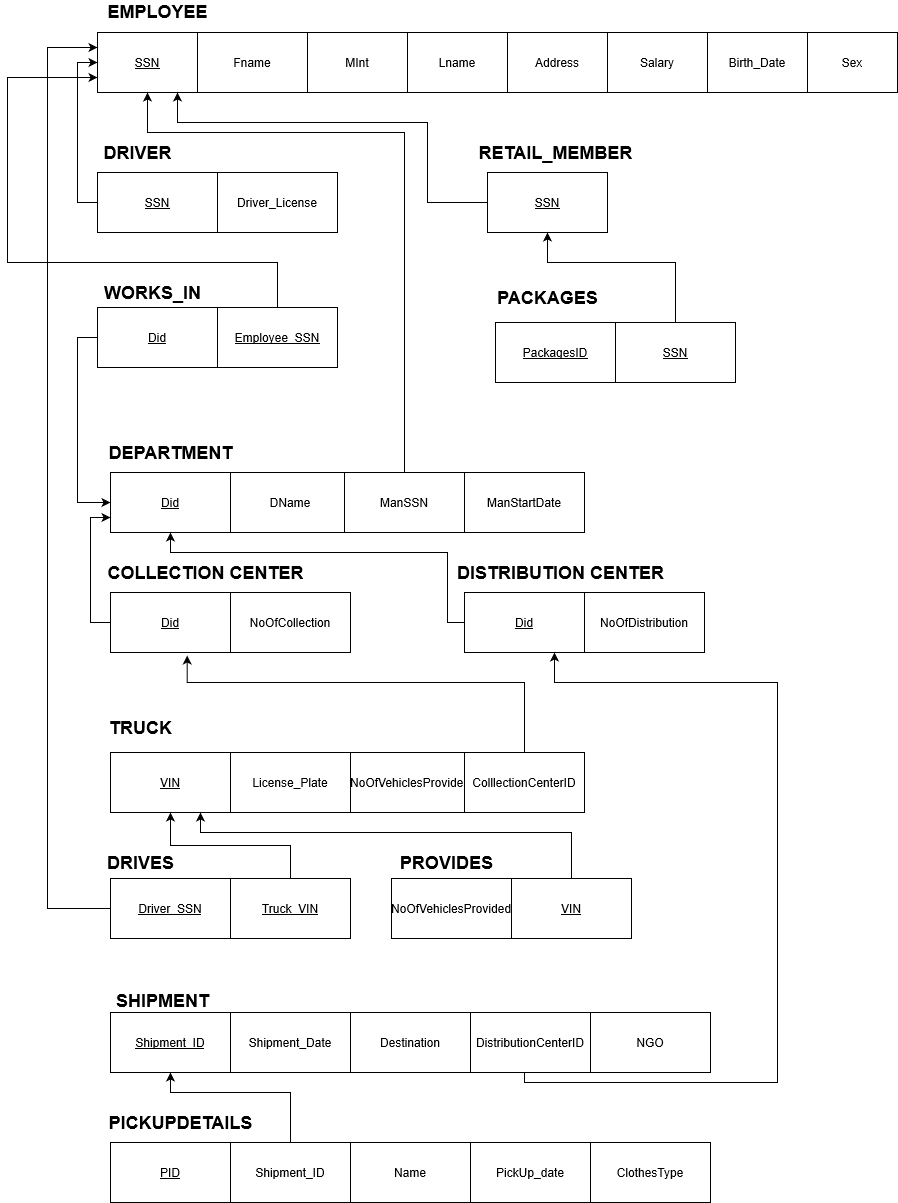

The diagram above was exported from draw.io. Its source (the exported page's mxGraphModel, read from the mxfile embedded in the PNG):
<mxGraphModel grid="1" shadow="0" math="0" pageHeight="1169" pageWidth="827" pageScale="1" page="1" fold="1" arrows="1" connect="1" tooltips="1" guides="1" gridSize="10" dy="576" dx="1038">
  <root>
    <mxCell id="WIyWlLk6GJQsqaUBKTNV-0" />
    <mxCell id="WIyWlLk6GJQsqaUBKTNV-1" parent="WIyWlLk6GJQsqaUBKTNV-0" />
    <mxCell id="rzKTEEIsutRuEuiYcyaR-0" value="&lt;u&gt;SSN&lt;/u&gt;" parent="WIyWlLk6GJQsqaUBKTNV-1" vertex="1" style="rounded=0;whiteSpace=wrap;html=1;">
      <mxGeometry as="geometry" height="60" width="100" y="80" x="120" />
    </mxCell>
    <mxCell id="rzKTEEIsutRuEuiYcyaR-2" value="Fname" parent="WIyWlLk6GJQsqaUBKTNV-1" vertex="1" style="rounded=0;whiteSpace=wrap;html=1;">
      <mxGeometry as="geometry" height="60" width="110" y="80" x="220" />
    </mxCell>
    <mxCell id="rzKTEEIsutRuEuiYcyaR-3" value="MInt" parent="WIyWlLk6GJQsqaUBKTNV-1" vertex="1" style="rounded=0;whiteSpace=wrap;html=1;">
      <mxGeometry as="geometry" height="60" width="100" y="80" x="330" />
    </mxCell>
    <mxCell id="rzKTEEIsutRuEuiYcyaR-4" value="Lname" parent="WIyWlLk6GJQsqaUBKTNV-1" vertex="1" style="rounded=0;whiteSpace=wrap;html=1;">
      <mxGeometry as="geometry" height="60" width="100" y="80" x="430" />
    </mxCell>
    <mxCell id="rzKTEEIsutRuEuiYcyaR-5" value="Address" parent="WIyWlLk6GJQsqaUBKTNV-1" vertex="1" style="rounded=0;whiteSpace=wrap;html=1;">
      <mxGeometry as="geometry" height="60" width="100" y="80" x="530" />
    </mxCell>
    <mxCell id="rzKTEEIsutRuEuiYcyaR-6" value="Salary" parent="WIyWlLk6GJQsqaUBKTNV-1" vertex="1" style="rounded=0;whiteSpace=wrap;html=1;">
      <mxGeometry as="geometry" height="60" width="100" y="80" x="630" />
    </mxCell>
    <mxCell id="rzKTEEIsutRuEuiYcyaR-7" value="Birth_Date" parent="WIyWlLk6GJQsqaUBKTNV-1" vertex="1" style="rounded=0;whiteSpace=wrap;html=1;">
      <mxGeometry as="geometry" height="60" width="100" y="80" x="730" />
    </mxCell>
    <mxCell id="rzKTEEIsutRuEuiYcyaR-8" value="&lt;b&gt;&lt;font style=&quot;font-size: 18px&quot;&gt;EMPLOYEE&lt;/font&gt;&lt;/b&gt;" parent="WIyWlLk6GJQsqaUBKTNV-1" vertex="1" style="text;html=1;align=center;verticalAlign=middle;resizable=0;points=[];autosize=1;">
      <mxGeometry as="geometry" height="20" width="120" y="49" x="120" />
    </mxCell>
    <mxCell id="rzKTEEIsutRuEuiYcyaR-9" value="&lt;font style=&quot;font-size: 18px&quot;&gt;&lt;b&gt;DRIVER&lt;/b&gt;&lt;/font&gt;" parent="WIyWlLk6GJQsqaUBKTNV-1" vertex="1" style="text;html=1;align=center;verticalAlign=middle;resizable=0;points=[];autosize=1;">
      <mxGeometry as="geometry" height="20" width="80" y="190" x="120" />
    </mxCell>
    <mxCell id="MfRlbZMy9iDacWkr7u5j-6" parent="WIyWlLk6GJQsqaUBKTNV-1" style="edgeStyle=orthogonalEdgeStyle;rounded=0;orthogonalLoop=1;jettySize=auto;html=1;exitX=0;exitY=0.5;exitDx=0;exitDy=0;entryX=0;entryY=0.5;entryDx=0;entryDy=0;" edge="1" target="rzKTEEIsutRuEuiYcyaR-0" source="rzKTEEIsutRuEuiYcyaR-10">
      <mxGeometry as="geometry" relative="1" />
    </mxCell>
    <mxCell id="rzKTEEIsutRuEuiYcyaR-10" value="&lt;u&gt;SSN&lt;/u&gt;" parent="WIyWlLk6GJQsqaUBKTNV-1" vertex="1" style="rounded=0;whiteSpace=wrap;html=1;">
      <mxGeometry as="geometry" height="60" width="120" y="220" x="120" />
    </mxCell>
    <mxCell id="rzKTEEIsutRuEuiYcyaR-11" value="Driver_License" parent="WIyWlLk6GJQsqaUBKTNV-1" vertex="1" style="rounded=0;whiteSpace=wrap;html=1;">
      <mxGeometry as="geometry" height="60" width="120" y="220" x="240" />
    </mxCell>
    <mxCell id="MfRlbZMy9iDacWkr7u5j-7" parent="WIyWlLk6GJQsqaUBKTNV-1" style="edgeStyle=orthogonalEdgeStyle;rounded=0;orthogonalLoop=1;jettySize=auto;html=1;entryX=0.8;entryY=1;entryDx=0;entryDy=0;entryPerimeter=0;" edge="1" target="rzKTEEIsutRuEuiYcyaR-0" source="rzKTEEIsutRuEuiYcyaR-12">
      <mxGeometry as="geometry" relative="1">
        <Array as="points">
          <mxPoint y="250" x="450" />
          <mxPoint y="170" x="450" />
          <mxPoint y="170" x="200" />
        </Array>
        <mxPoint as="targetPoint" y="150" x="200" />
      </mxGeometry>
    </mxCell>
    <mxCell id="rzKTEEIsutRuEuiYcyaR-12" value="&lt;u&gt;SSN&lt;/u&gt;" parent="WIyWlLk6GJQsqaUBKTNV-1" vertex="1" style="rounded=0;whiteSpace=wrap;html=1;">
      <mxGeometry as="geometry" height="60" width="120" y="220" x="510" />
    </mxCell>
    <mxCell id="rzKTEEIsutRuEuiYcyaR-13" value="&lt;font style=&quot;font-size: 18px&quot;&gt;&lt;b&gt;RETAIL_MEMBER&lt;/b&gt;&lt;/font&gt;" parent="WIyWlLk6GJQsqaUBKTNV-1" vertex="1" style="text;html=1;align=center;verticalAlign=middle;resizable=0;points=[];autosize=1;">
      <mxGeometry as="geometry" height="20" width="170" y="190" x="493" />
    </mxCell>
    <mxCell id="rzKTEEIsutRuEuiYcyaR-14" value="&lt;u&gt;Did&lt;/u&gt;" parent="WIyWlLk6GJQsqaUBKTNV-1" vertex="1" style="rounded=0;whiteSpace=wrap;html=1;">
      <mxGeometry as="geometry" height="60" width="120" y="520" x="133" />
    </mxCell>
    <mxCell id="rzKTEEIsutRuEuiYcyaR-15" value="DName" parent="WIyWlLk6GJQsqaUBKTNV-1" vertex="1" style="rounded=0;whiteSpace=wrap;html=1;">
      <mxGeometry as="geometry" height="60" width="120" y="520" x="253" />
    </mxCell>
    <mxCell id="rzKTEEIsutRuEuiYcyaR-16" value="&lt;font style=&quot;font-size: 18px&quot;&gt;&lt;b&gt;DEPARTMENT&lt;/b&gt;&lt;/font&gt;" parent="WIyWlLk6GJQsqaUBKTNV-1" vertex="1" style="text;html=1;align=center;verticalAlign=middle;resizable=0;points=[];autosize=1;">
      <mxGeometry as="geometry" height="20" width="140" y="490" x="123" />
    </mxCell>
    <mxCell id="MfRlbZMy9iDacWkr7u5j-9" parent="WIyWlLk6GJQsqaUBKTNV-1" style="edgeStyle=orthogonalEdgeStyle;rounded=0;orthogonalLoop=1;jettySize=auto;html=1;entryX=0;entryY=0.75;entryDx=0;entryDy=0;" edge="1" target="rzKTEEIsutRuEuiYcyaR-14" source="rzKTEEIsutRuEuiYcyaR-17">
      <mxGeometry as="geometry" relative="1">
        <Array as="points">
          <mxPoint y="670" x="113" />
          <mxPoint y="565" x="113" />
        </Array>
      </mxGeometry>
    </mxCell>
    <mxCell id="rzKTEEIsutRuEuiYcyaR-17" value="&lt;u&gt;Did&lt;/u&gt;" parent="WIyWlLk6GJQsqaUBKTNV-1" vertex="1" style="rounded=0;whiteSpace=wrap;html=1;">
      <mxGeometry as="geometry" height="60" width="120" y="640" x="133" />
    </mxCell>
    <mxCell id="rzKTEEIsutRuEuiYcyaR-18" value="&lt;font style=&quot;font-size: 18px&quot;&gt;&lt;b&gt;COLLECTION CENTER&lt;br&gt;&lt;/b&gt;&lt;/font&gt;" parent="WIyWlLk6GJQsqaUBKTNV-1" vertex="1" style="text;html=1;align=center;verticalAlign=middle;resizable=0;points=[];autosize=1;">
      <mxGeometry as="geometry" height="20" width="210" y="610" x="123" />
    </mxCell>
    <mxCell id="rzKTEEIsutRuEuiYcyaR-20" value="NoOfCollection" parent="WIyWlLk6GJQsqaUBKTNV-1" vertex="1" style="rounded=0;whiteSpace=wrap;html=1;">
      <mxGeometry as="geometry" height="60" width="120" y="640" x="253" />
    </mxCell>
    <mxCell id="MfRlbZMy9iDacWkr7u5j-21" parent="WIyWlLk6GJQsqaUBKTNV-1" style="edgeStyle=orthogonalEdgeStyle;rounded=0;orthogonalLoop=1;jettySize=auto;html=1;exitX=0.5;exitY=0;exitDx=0;exitDy=0;entryX=0.5;entryY=1;entryDx=0;entryDy=0;" edge="1" target="rzKTEEIsutRuEuiYcyaR-0" source="3pv2ZHKU8KjVCsBrzMXm-0">
      <mxGeometry as="geometry" relative="1">
        <Array as="points">
          <mxPoint y="180" x="427" />
          <mxPoint y="180" x="170" />
        </Array>
      </mxGeometry>
    </mxCell>
    <mxCell id="3pv2ZHKU8KjVCsBrzMXm-0" value="ManSSN" parent="WIyWlLk6GJQsqaUBKTNV-1" vertex="1" style="rounded=0;whiteSpace=wrap;html=1;">
      <mxGeometry as="geometry" height="60" width="120" y="520" x="367" />
    </mxCell>
    <mxCell id="3pv2ZHKU8KjVCsBrzMXm-10" parent="WIyWlLk6GJQsqaUBKTNV-1" style="edgeStyle=orthogonalEdgeStyle;rounded=0;orthogonalLoop=1;jettySize=auto;html=1;entryX=0.5;entryY=1;entryDx=0;entryDy=0;" edge="1" target="rzKTEEIsutRuEuiYcyaR-14" source="rzKTEEIsutRuEuiYcyaR-21">
      <mxGeometry as="geometry" relative="1">
        <Array as="points">
          <mxPoint y="670" x="470" />
          <mxPoint y="600" x="470" />
          <mxPoint y="600" x="193" />
        </Array>
      </mxGeometry>
    </mxCell>
    <mxCell id="rzKTEEIsutRuEuiYcyaR-21" value="&lt;u&gt;Did&lt;/u&gt;" parent="WIyWlLk6GJQsqaUBKTNV-1" vertex="1" style="rounded=0;whiteSpace=wrap;html=1;">
      <mxGeometry as="geometry" height="60" width="120" y="640" x="487" />
    </mxCell>
    <mxCell id="rzKTEEIsutRuEuiYcyaR-22" value="NoOfDistribution" parent="WIyWlLk6GJQsqaUBKTNV-1" vertex="1" style="rounded=0;whiteSpace=wrap;html=1;">
      <mxGeometry as="geometry" height="60" width="120" y="640" x="607" />
    </mxCell>
    <mxCell id="rzKTEEIsutRuEuiYcyaR-23" value="&lt;font style=&quot;font-size: 18px&quot;&gt;&lt;b&gt;DISTRIBUTION&lt;/b&gt;&lt;/font&gt;&lt;font style=&quot;font-size: 18px&quot;&gt;&lt;b&gt; CENTER&lt;br&gt;&lt;/b&gt;&lt;/font&gt;" parent="WIyWlLk6GJQsqaUBKTNV-1" vertex="1" style="text;html=1;align=center;verticalAlign=middle;resizable=0;points=[];autosize=1;">
      <mxGeometry as="geometry" height="20" width="220" y="610" x="473" />
    </mxCell>
    <mxCell id="3pv2ZHKU8KjVCsBrzMXm-1" value="&lt;b&gt;&lt;font style=&quot;font-size: 18px&quot;&gt;TRUCK&lt;/font&gt;&lt;/b&gt;" parent="WIyWlLk6GJQsqaUBKTNV-1" vertex="1" style="text;html=1;align=center;verticalAlign=middle;resizable=0;points=[];autosize=1;">
      <mxGeometry as="geometry" height="20" width="80" y="765" x="123" />
    </mxCell>
    <mxCell id="3pv2ZHKU8KjVCsBrzMXm-2" value="&lt;u&gt;VIN&lt;/u&gt;" parent="WIyWlLk6GJQsqaUBKTNV-1" vertex="1" style="rounded=0;whiteSpace=wrap;html=1;">
      <mxGeometry as="geometry" height="60" width="120" y="800" x="133" />
    </mxCell>
    <mxCell id="rzKTEEIsutRuEuiYcyaR-24" value="&lt;u&gt;Shipment_ID&lt;/u&gt;" parent="WIyWlLk6GJQsqaUBKTNV-1" vertex="1" style="rounded=0;whiteSpace=wrap;html=1;">
      <mxGeometry as="geometry" height="60" width="120" y="1060" x="133" />
    </mxCell>
    <mxCell id="3pv2ZHKU8KjVCsBrzMXm-3" value="License_Plate" parent="WIyWlLk6GJQsqaUBKTNV-1" vertex="1" style="rounded=0;whiteSpace=wrap;html=1;">
      <mxGeometry as="geometry" height="60" width="120" y="800" x="253" />
    </mxCell>
    <mxCell id="rzKTEEIsutRuEuiYcyaR-25" value="Shipment_Date" parent="WIyWlLk6GJQsqaUBKTNV-1" vertex="1" style="rounded=0;whiteSpace=wrap;html=1;">
      <mxGeometry as="geometry" height="60" width="120" y="1060" x="253" />
    </mxCell>
    <mxCell id="rzKTEEIsutRuEuiYcyaR-26" value="Destination" parent="WIyWlLk6GJQsqaUBKTNV-1" vertex="1" style="rounded=0;whiteSpace=wrap;html=1;">
      <mxGeometry as="geometry" height="60" width="120" y="1060" x="373" />
    </mxCell>
    <mxCell id="rzKTEEIsutRuEuiYcyaR-27" value="&#10;&lt;!--StartFragment--&gt;&lt;font style=&quot;font-size: 18px&quot;&gt;&lt;b&gt;SHIPMENT&lt;/b&gt;&lt;/font&gt;&lt;!--EndFragment--&gt;&#10;&#10;" parent="WIyWlLk6GJQsqaUBKTNV-1" vertex="1" style="text;html=1;align=center;verticalAlign=middle;resizable=0;points=[];autosize=1;">
      <mxGeometry as="geometry" height="50" width="110" y="1030" x="130" />
    </mxCell>
    <mxCell id="MfRlbZMy9iDacWkr7u5j-11" parent="WIyWlLk6GJQsqaUBKTNV-1" style="edgeStyle=orthogonalEdgeStyle;rounded=0;orthogonalLoop=1;jettySize=auto;html=1;exitX=0;exitY=0.5;exitDx=0;exitDy=0;entryX=0;entryY=0.25;entryDx=0;entryDy=0;" edge="1" target="rzKTEEIsutRuEuiYcyaR-0" source="MfRlbZMy9iDacWkr7u5j-0">
      <mxGeometry as="geometry" relative="1">
        <Array as="points">
          <mxPoint y="956" x="70" />
          <mxPoint y="95" x="70" />
        </Array>
      </mxGeometry>
    </mxCell>
    <mxCell id="MfRlbZMy9iDacWkr7u5j-0" value="&lt;u&gt;Driver_SSN&lt;/u&gt;" parent="WIyWlLk6GJQsqaUBKTNV-1" vertex="1" style="rounded=0;whiteSpace=wrap;html=1;">
      <mxGeometry as="geometry" height="60" width="120" y="926" x="133" />
    </mxCell>
    <mxCell id="MfRlbZMy9iDacWkr7u5j-10" parent="WIyWlLk6GJQsqaUBKTNV-1" style="edgeStyle=orthogonalEdgeStyle;rounded=0;orthogonalLoop=1;jettySize=auto;html=1;exitX=0.5;exitY=0;exitDx=0;exitDy=0;entryX=0.5;entryY=1;entryDx=0;entryDy=0;" edge="1" target="3pv2ZHKU8KjVCsBrzMXm-2" source="MfRlbZMy9iDacWkr7u5j-1">
      <mxGeometry as="geometry" relative="1" />
    </mxCell>
    <mxCell id="MfRlbZMy9iDacWkr7u5j-1" value="&lt;u&gt;Truck_VIN&lt;/u&gt;" parent="WIyWlLk6GJQsqaUBKTNV-1" vertex="1" style="rounded=0;whiteSpace=wrap;html=1;">
      <mxGeometry as="geometry" height="60" width="120" y="926" x="253" />
    </mxCell>
    <mxCell id="MfRlbZMy9iDacWkr7u5j-2" value="&lt;font style=&quot;font-size: 18px&quot;&gt;&lt;b&gt;DRIVES&lt;/b&gt;&lt;/font&gt;" parent="WIyWlLk6GJQsqaUBKTNV-1" vertex="1" style="text;html=1;align=center;verticalAlign=middle;resizable=0;points=[];autosize=1;">
      <mxGeometry as="geometry" height="20" width="80" y="900" x="123" />
    </mxCell>
    <mxCell id="3pv2ZHKU8KjVCsBrzMXm-4" value="&lt;b&gt;&lt;font style=&quot;font-size: 18px&quot;&gt;WORKS_IN&lt;/font&gt;&lt;/b&gt;&lt;font style=&quot;font-size: 18px&quot;&gt;&lt;br&gt;&lt;/font&gt;" parent="WIyWlLk6GJQsqaUBKTNV-1" vertex="1" style="text;html=1;align=center;verticalAlign=middle;resizable=0;points=[];autosize=1;">
      <mxGeometry as="geometry" height="20" width="110" y="330" x="120" />
    </mxCell>
    <mxCell id="MfRlbZMy9iDacWkr7u5j-8" parent="WIyWlLk6GJQsqaUBKTNV-1" style="edgeStyle=orthogonalEdgeStyle;rounded=0;orthogonalLoop=1;jettySize=auto;html=1;exitX=0;exitY=0.5;exitDx=0;exitDy=0;entryX=0;entryY=0.5;entryDx=0;entryDy=0;" edge="1" target="rzKTEEIsutRuEuiYcyaR-14" source="3pv2ZHKU8KjVCsBrzMXm-5">
      <mxGeometry as="geometry" relative="1" />
    </mxCell>
    <mxCell id="3pv2ZHKU8KjVCsBrzMXm-5" value="&lt;u&gt;Did&lt;/u&gt;" parent="WIyWlLk6GJQsqaUBKTNV-1" vertex="1" style="rounded=0;whiteSpace=wrap;html=1;">
      <mxGeometry as="geometry" height="60" width="120" y="355" x="120" />
    </mxCell>
    <mxCell id="MfRlbZMy9iDacWkr7u5j-18" parent="WIyWlLk6GJQsqaUBKTNV-1" style="edgeStyle=orthogonalEdgeStyle;rounded=0;orthogonalLoop=1;jettySize=auto;html=1;exitX=0.5;exitY=1;exitDx=0;exitDy=0;entryX=0;entryY=0.75;entryDx=0;entryDy=0;" edge="1" target="rzKTEEIsutRuEuiYcyaR-0" source="3pv2ZHKU8KjVCsBrzMXm-6">
      <mxGeometry as="geometry" relative="1">
        <Array as="points">
          <mxPoint y="310" x="300" />
          <mxPoint y="310" x="30" />
          <mxPoint y="125" x="30" />
        </Array>
      </mxGeometry>
    </mxCell>
    <mxCell id="3pv2ZHKU8KjVCsBrzMXm-6" value="&lt;u&gt;Employee_SSN&lt;/u&gt;" parent="WIyWlLk6GJQsqaUBKTNV-1" vertex="1" style="rounded=0;whiteSpace=wrap;html=1;">
      <mxGeometry as="geometry" height="60" width="120" y="355" x="240" />
    </mxCell>
    <mxCell id="MfRlbZMy9iDacWkr7u5j-13" parent="WIyWlLk6GJQsqaUBKTNV-1" style="edgeStyle=orthogonalEdgeStyle;rounded=0;orthogonalLoop=1;jettySize=auto;html=1;exitX=0.5;exitY=0;exitDx=0;exitDy=0;entryX=0.75;entryY=1;entryDx=0;entryDy=0;" edge="1" target="rzKTEEIsutRuEuiYcyaR-21" source="MfRlbZMy9iDacWkr7u5j-12">
      <mxGeometry as="geometry" relative="1">
        <Array as="points">
          <mxPoint y="1060" x="547" />
          <mxPoint y="1130" x="547" />
          <mxPoint y="1130" x="800" />
          <mxPoint y="730" x="800" />
          <mxPoint y="730" x="577" />
        </Array>
      </mxGeometry>
    </mxCell>
    <mxCell id="MfRlbZMy9iDacWkr7u5j-12" value="DistributionCenterID" parent="WIyWlLk6GJQsqaUBKTNV-1" vertex="1" style="rounded=0;whiteSpace=wrap;html=1;">
      <mxGeometry as="geometry" height="60" width="120" y="1060" x="493" />
    </mxCell>
    <mxCell id="MfRlbZMy9iDacWkr7u5j-14" value="NoOfVehiclesProvided" parent="WIyWlLk6GJQsqaUBKTNV-1" vertex="1" style="rounded=0;whiteSpace=wrap;html=1;">
      <mxGeometry as="geometry" height="60" width="120" y="800" x="373" />
    </mxCell>
    <mxCell id="MfRlbZMy9iDacWkr7u5j-17" parent="WIyWlLk6GJQsqaUBKTNV-1" style="edgeStyle=orthogonalEdgeStyle;rounded=0;orthogonalLoop=1;jettySize=auto;html=1;exitX=0.5;exitY=0;exitDx=0;exitDy=0;entryX=0.639;entryY=1.05;entryDx=0;entryDy=0;entryPerimeter=0;" edge="1" target="rzKTEEIsutRuEuiYcyaR-17" source="MfRlbZMy9iDacWkr7u5j-15">
      <mxGeometry as="geometry" relative="1">
        <Array as="points">
          <mxPoint y="730" x="547" />
          <mxPoint y="730" x="210" />
        </Array>
      </mxGeometry>
    </mxCell>
    <mxCell id="MfRlbZMy9iDacWkr7u5j-15" value="ColllectionCenterID" parent="WIyWlLk6GJQsqaUBKTNV-1" vertex="1" style="rounded=0;whiteSpace=wrap;html=1;">
      <mxGeometry as="geometry" height="60" width="120" y="800" x="487" />
    </mxCell>
    <mxCell id="MfRlbZMy9iDacWkr7u5j-20" value="ManStartDate" parent="WIyWlLk6GJQsqaUBKTNV-1" vertex="1" style="rounded=0;whiteSpace=wrap;html=1;">
      <mxGeometry as="geometry" height="60" width="120" y="520" x="487" />
    </mxCell>
    <mxCell id="cuPZiTBinhd6wG8gUqvX-1" value="&lt;u&gt;PackagesID&lt;/u&gt;" parent="WIyWlLk6GJQsqaUBKTNV-1" vertex="1" style="rounded=0;whiteSpace=wrap;html=1;">
      <mxGeometry as="geometry" height="60" width="120" y="370" x="518" />
    </mxCell>
    <mxCell id="cuPZiTBinhd6wG8gUqvX-2" value="&lt;font style=&quot;font-size: 18px&quot;&gt;&lt;b&gt;PACKAGES&lt;/b&gt;&lt;/font&gt;" parent="WIyWlLk6GJQsqaUBKTNV-1" vertex="1" style="text;html=1;align=center;verticalAlign=middle;resizable=0;points=[];autosize=1;">
      <mxGeometry as="geometry" height="20" width="120" y="335" x="510" />
    </mxCell>
    <mxCell id="cuPZiTBinhd6wG8gUqvX-6" value="&lt;b&gt;&lt;font size=&quot;4&quot;&gt;PROVIDES&lt;/font&gt;&lt;/b&gt;" parent="WIyWlLk6GJQsqaUBKTNV-1" vertex="1" style="text;html=1;align=center;verticalAlign=middle;resizable=0;points=[];autosize=1;">
      <mxGeometry as="geometry" height="20" width="110" y="900" x="414" />
    </mxCell>
    <mxCell id="cuPZiTBinhd6wG8gUqvX-7" value="NoOfVehiclesProvided" parent="WIyWlLk6GJQsqaUBKTNV-1" vertex="1" style="rounded=0;whiteSpace=wrap;html=1;">
      <mxGeometry as="geometry" height="60" width="120" y="926" x="414" />
    </mxCell>
    <mxCell id="cuPZiTBinhd6wG8gUqvX-10" parent="WIyWlLk6GJQsqaUBKTNV-1" style="edgeStyle=orthogonalEdgeStyle;rounded=0;orthogonalLoop=1;jettySize=auto;html=1;entryX=0.75;entryY=1;entryDx=0;entryDy=0;" edge="1" target="3pv2ZHKU8KjVCsBrzMXm-2" source="cuPZiTBinhd6wG8gUqvX-8">
      <mxGeometry as="geometry" relative="1">
        <Array as="points">
          <mxPoint y="880" x="594" />
          <mxPoint y="880" x="223" />
        </Array>
      </mxGeometry>
    </mxCell>
    <mxCell id="cuPZiTBinhd6wG8gUqvX-8" value="&lt;u&gt;VIN&lt;/u&gt;" parent="WIyWlLk6GJQsqaUBKTNV-1" vertex="1" style="rounded=0;whiteSpace=wrap;html=1;">
      <mxGeometry as="geometry" height="60" width="120" y="926" x="534" />
    </mxCell>
    <mxCell id="cuPZiTBinhd6wG8gUqvX-12" parent="WIyWlLk6GJQsqaUBKTNV-1" style="edgeStyle=orthogonalEdgeStyle;rounded=0;orthogonalLoop=1;jettySize=auto;html=1;entryX=0.5;entryY=1;entryDx=0;entryDy=0;" edge="1" target="rzKTEEIsutRuEuiYcyaR-12" source="cuPZiTBinhd6wG8gUqvX-11">
      <mxGeometry as="geometry" relative="1">
        <Array as="points">
          <mxPoint y="310" x="698" />
          <mxPoint y="310" x="570" />
        </Array>
      </mxGeometry>
    </mxCell>
    <mxCell id="cuPZiTBinhd6wG8gUqvX-11" value="&lt;u&gt;SSN&lt;/u&gt;" parent="WIyWlLk6GJQsqaUBKTNV-1" vertex="1" style="rounded=0;whiteSpace=wrap;html=1;">
      <mxGeometry as="geometry" height="60" width="120" y="370" x="638" />
    </mxCell>
    <mxCell id="b7IODO4Ll3GgdFEQazaW-0" value="NGO" parent="WIyWlLk6GJQsqaUBKTNV-1" vertex="1" style="rounded=0;whiteSpace=wrap;html=1;">
      <mxGeometry as="geometry" height="60" width="120" y="1060" x="613" />
    </mxCell>
    <mxCell id="b7IODO4Ll3GgdFEQazaW-2" value="Sex" parent="WIyWlLk6GJQsqaUBKTNV-1" vertex="1" style="rounded=0;whiteSpace=wrap;html=1;">
      <mxGeometry as="geometry" height="60" width="90" y="80" x="830" />
    </mxCell>
    <mxCell id="LQajKsns7fAihxiieVTv-0" value="&lt;u&gt;PID&lt;/u&gt;" parent="WIyWlLk6GJQsqaUBKTNV-1" vertex="1" style="rounded=0;whiteSpace=wrap;html=1;">
      <mxGeometry as="geometry" height="60" width="120" y="1190" x="133" />
    </mxCell>
    <mxCell id="LQajKsns7fAihxiieVTv-6" parent="WIyWlLk6GJQsqaUBKTNV-1" style="edgeStyle=orthogonalEdgeStyle;rounded=0;orthogonalLoop=1;jettySize=auto;html=1;exitX=0.5;exitY=0;exitDx=0;exitDy=0;entryX=0.5;entryY=1;entryDx=0;entryDy=0;" edge="1" target="rzKTEEIsutRuEuiYcyaR-24" source="LQajKsns7fAihxiieVTv-1">
      <mxGeometry as="geometry" relative="1">
        <Array as="points">
          <mxPoint y="1140" x="313" />
          <mxPoint y="1140" x="193" />
        </Array>
      </mxGeometry>
    </mxCell>
    <mxCell id="LQajKsns7fAihxiieVTv-1" value="Shipment_ID" parent="WIyWlLk6GJQsqaUBKTNV-1" vertex="1" style="rounded=0;whiteSpace=wrap;html=1;">
      <mxGeometry as="geometry" height="60" width="120" y="1190" x="253" />
    </mxCell>
    <mxCell id="LQajKsns7fAihxiieVTv-2" value="Name" parent="WIyWlLk6GJQsqaUBKTNV-1" vertex="1" style="rounded=0;whiteSpace=wrap;html=1;">
      <mxGeometry as="geometry" height="60" width="120" y="1190" x="373" />
    </mxCell>
    <mxCell id="LQajKsns7fAihxiieVTv-3" value="PickUp_date" parent="WIyWlLk6GJQsqaUBKTNV-1" vertex="1" style="rounded=0;whiteSpace=wrap;html=1;">
      <mxGeometry as="geometry" height="60" width="120" y="1190" x="493" />
    </mxCell>
    <mxCell id="LQajKsns7fAihxiieVTv-4" value="ClothesType" parent="WIyWlLk6GJQsqaUBKTNV-1" vertex="1" style="rounded=0;whiteSpace=wrap;html=1;">
      <mxGeometry as="geometry" height="60" width="120" y="1190" x="613" />
    </mxCell>
    <mxCell id="LQajKsns7fAihxiieVTv-5" value="&lt;font style=&quot;font-size: 18px&quot;&gt;&lt;b&gt;PICKUPDETAILS&lt;/b&gt;&lt;/font&gt;" parent="WIyWlLk6GJQsqaUBKTNV-1" vertex="1" style="text;html=1;align=center;verticalAlign=middle;resizable=0;points=[];autosize=1;">
      <mxGeometry as="geometry" height="20" width="160" y="1160" x="123" />
    </mxCell>
  </root>
</mxGraphModel>